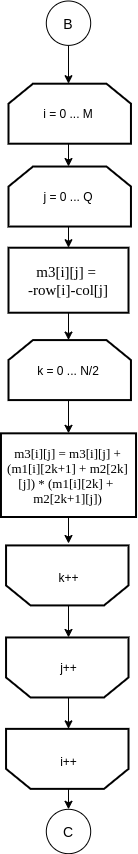

The diagram above was exported from draw.io. Its source (the exported page's mxGraphModel, read from the mxfile embedded in the PNG):
<mxGraphModel dx="1595" dy="757" grid="1" gridSize="10" guides="1" tooltips="1" connect="1" arrows="1" fold="1" page="1" pageScale="1" pageWidth="827" pageHeight="1169" math="0" shadow="0">
  <root>
    <mxCell id="Jsni5BgmwoFE00hqnNml-0" />
    <mxCell id="Jsni5BgmwoFE00hqnNml-1" parent="Jsni5BgmwoFE00hqnNml-0" />
    <mxCell id="bwrXnum6KsmrxfO3uBq2-32" style="edgeStyle=orthogonalEdgeStyle;rounded=0;orthogonalLoop=1;jettySize=auto;html=1;exitX=0.5;exitY=1;exitDx=0;exitDy=0;entryX=0.5;entryY=0;entryDx=0;entryDy=0;entryPerimeter=0;" edge="1" parent="Jsni5BgmwoFE00hqnNml-1" source="bwrXnum6KsmrxfO3uBq2-33" target="bwrXnum6KsmrxfO3uBq2-35">
      <mxGeometry relative="1" as="geometry" />
    </mxCell>
    <mxCell id="bwrXnum6KsmrxfO3uBq2-33" value="&lt;span style=&quot;font-size: 14px&quot;&gt;B&lt;/span&gt;" style="ellipse;whiteSpace=wrap;html=1;aspect=fixed;" vertex="1" parent="Jsni5BgmwoFE00hqnNml-1">
      <mxGeometry x="737.81" y="147.5" width="44.38" height="44.38" as="geometry" />
    </mxCell>
    <mxCell id="bwrXnum6KsmrxfO3uBq2-34" style="edgeStyle=orthogonalEdgeStyle;rounded=0;orthogonalLoop=1;jettySize=auto;html=1;exitX=0.5;exitY=1;exitDx=0;exitDy=0;exitPerimeter=0;entryX=0.5;entryY=0;entryDx=0;entryDy=0;entryPerimeter=0;" edge="1" parent="Jsni5BgmwoFE00hqnNml-1" source="bwrXnum6KsmrxfO3uBq2-35" target="bwrXnum6KsmrxfO3uBq2-37">
      <mxGeometry relative="1" as="geometry" />
    </mxCell>
    <mxCell id="bwrXnum6KsmrxfO3uBq2-35" value="i = 0 ... M" style="strokeWidth=2;html=1;shape=stencil(rZVNb4MwDIZ/DdcqEK2C48S6U9VLDzun1B1RIUFJ2m7/fi4uavnaCJ3EAb/G7xMHRwl4anNRQRAxJUoI+FsQRWutKxTWspQOQ3zNKbFkFF4oTGIKha0gc6SdhZFiVwBlrDP6CBe5dzcHqXIw5MpXAXvFb64PTzOtFJpIrWwr85BHMyEV1rIvMmOLF8J832KKKiSU4MC01Ht7m1p4n40Jp2G2vph2Lw30L8yHJyach1l5b1oXFE4kbXw7YgsWdVhJPBG29Yclc/vy38LmgM3oawjGU1TGDhpPdyI7fhp9UvvBJVbieoh7iSZd6jPc196d5tHWm/JCqofy+LnykLXrnzZY+hr8a7n38r13Pyu0hbHZRL3372t1ZGB4etAGfpmkgywKuhkGJ7RXXat0TdXCDw==);whiteSpace=wrap;rotation=0;direction=east;gradientColor=#ffffff;" vertex="1" parent="Jsni5BgmwoFE00hqnNml-1">
      <mxGeometry x="700" y="230.2" width="120" height="60" as="geometry" />
    </mxCell>
    <mxCell id="bwrXnum6KsmrxfO3uBq2-36" style="edgeStyle=orthogonalEdgeStyle;rounded=0;orthogonalLoop=1;jettySize=auto;html=1;exitX=0.5;exitY=1;exitDx=0;exitDy=0;exitPerimeter=0;entryX=0.5;entryY=0;entryDx=0;entryDy=0;" edge="1" parent="Jsni5BgmwoFE00hqnNml-1" source="bwrXnum6KsmrxfO3uBq2-37" target="bwrXnum6KsmrxfO3uBq2-39">
      <mxGeometry relative="1" as="geometry">
        <mxPoint x="760" y="390" as="targetPoint" />
      </mxGeometry>
    </mxCell>
    <mxCell id="bwrXnum6KsmrxfO3uBq2-37" value="j = 0 ... Q" style="strokeWidth=2;html=1;shape=stencil(rZVNb4MwDIZ/DdcqEK2C48S6U9VLDzun1B1RIUFJ2m7/fi4uavnaCJ3EAb/G7xMHRwl4anNRQRAxJUoI+FsQRWutKxTWspQOQ3zNKbFkFF4oTGIKha0gc6SdhZFiVwBlrDP6CBe5dzcHqXIw5MpXAXvFb64PTzOtFJpIrWwr85BHMyEV1rIvMmOLF8J832KKKiSU4MC01Ht7m1p4n40Jp2G2vph2Lw30L8yHJyach1l5b1oXFE4kbXw7YgsWdVhJPBG29Yclc/vy38LmgM3oawjGU1TGDhpPdyI7fhp9UvvBJVbieoh7iSZd6jPc196d5tHWm/JCqofy+LnykLXrnzZY+hr8a7n38r13Pyu0hbHZRL3372t1ZGB4etAGfpmkgywKuhkGJ7RXXat0TdXCDw==);whiteSpace=wrap;rotation=0;direction=east;gradientColor=#ffffff;" vertex="1" parent="Jsni5BgmwoFE00hqnNml-1">
      <mxGeometry x="700" y="313.03" width="120" height="60" as="geometry" />
    </mxCell>
    <mxCell id="bwrXnum6KsmrxfO3uBq2-38" style="edgeStyle=orthogonalEdgeStyle;rounded=0;orthogonalLoop=1;jettySize=auto;html=1;exitX=0.5;exitY=1;exitDx=0;exitDy=0;entryX=0.5;entryY=0;entryDx=0;entryDy=0;entryPerimeter=0;" edge="1" parent="Jsni5BgmwoFE00hqnNml-1" source="bwrXnum6KsmrxfO3uBq2-39" target="bwrXnum6KsmrxfO3uBq2-41">
      <mxGeometry relative="1" as="geometry" />
    </mxCell>
    <mxCell id="bwrXnum6KsmrxfO3uBq2-39" value="&lt;span style=&quot;font-family: dialog; font-size: 15px;&quot;&gt;m3[i][j] = &lt;br style=&quot;font-size: 15px;&quot;&gt;-row[i]-col[j]&lt;/span&gt;" style="rounded=0;whiteSpace=wrap;html=1;absoluteArcSize=1;arcSize=14;strokeWidth=2;" vertex="1" parent="Jsni5BgmwoFE00hqnNml-1">
      <mxGeometry x="700" y="394.22" width="120" height="65" as="geometry" />
    </mxCell>
    <mxCell id="bwrXnum6KsmrxfO3uBq2-40" style="edgeStyle=orthogonalEdgeStyle;rounded=0;orthogonalLoop=1;jettySize=auto;html=1;exitX=0.5;exitY=1;exitDx=0;exitDy=0;exitPerimeter=0;entryX=0.5;entryY=0;entryDx=0;entryDy=0;" edge="1" parent="Jsni5BgmwoFE00hqnNml-1" source="bwrXnum6KsmrxfO3uBq2-41" target="bwrXnum6KsmrxfO3uBq2-43">
      <mxGeometry relative="1" as="geometry" />
    </mxCell>
    <mxCell id="bwrXnum6KsmrxfO3uBq2-41" value="k = 0 ... N/2" style="strokeWidth=2;html=1;shape=stencil(rZVNb4MwDIZ/DdcqEK2C48S6U9VLDzun1B1RIUFJ2m7/fi4uavnaCJ3EAb/G7xMHRwl4anNRQRAxJUoI+FsQRWutKxTWspQOQ3zNKbFkFF4oTGIKha0gc6SdhZFiVwBlrDP6CBe5dzcHqXIw5MpXAXvFb64PTzOtFJpIrWwr85BHMyEV1rIvMmOLF8J832KKKiSU4MC01Ht7m1p4n40Jp2G2vph2Lw30L8yHJyach1l5b1oXFE4kbXw7YgsWdVhJPBG29Yclc/vy38LmgM3oawjGU1TGDhpPdyI7fhp9UvvBJVbieoh7iSZd6jPc196d5tHWm/JCqofy+LnykLXrnzZY+hr8a7n38r13Pyu0hbHZRL3372t1ZGB4etAGfpmkgywKuhkGJ7RXXat0TdXCDw==);whiteSpace=wrap;rotation=0;direction=east;gradientColor=#ffffff;" vertex="1" parent="Jsni5BgmwoFE00hqnNml-1">
      <mxGeometry x="700" y="486.58" width="120" height="60" as="geometry" />
    </mxCell>
    <mxCell id="bwrXnum6KsmrxfO3uBq2-42" style="edgeStyle=orthogonalEdgeStyle;rounded=0;orthogonalLoop=1;jettySize=auto;html=1;exitX=0.5;exitY=1;exitDx=0;exitDy=0;" edge="1" parent="Jsni5BgmwoFE00hqnNml-1" source="bwrXnum6KsmrxfO3uBq2-43">
      <mxGeometry relative="1" as="geometry">
        <mxPoint x="760" y="690" as="targetPoint" />
      </mxGeometry>
    </mxCell>
    <mxCell id="bwrXnum6KsmrxfO3uBq2-43" value="&lt;font style=&quot;font-size: 13px&quot;&gt;&lt;span style=&quot;font-family: &amp;#34;dialog&amp;#34;&quot;&gt;m3[i][j] = m3[i][j] +&lt;/span&gt;&lt;br style=&quot;font-family: &amp;#34;dialog&amp;#34;&quot;&gt;&lt;span style=&quot;font-family: &amp;#34;dialog&amp;#34;&quot;&gt;(m1[i][2k+1] + m2[2k][j])&amp;nbsp;&lt;/span&gt;&lt;span style=&quot;font-family: &amp;#34;dialog&amp;#34;&quot;&gt;* (m1[i][2k] + &lt;br&gt;m2[2k+1][j])&lt;/span&gt;&lt;/font&gt;" style="rounded=0;whiteSpace=wrap;html=1;absoluteArcSize=1;arcSize=14;strokeWidth=2;" vertex="1" parent="Jsni5BgmwoFE00hqnNml-1">
      <mxGeometry x="692.4699999999999" y="579.83" width="135.06" height="83.67" as="geometry" />
    </mxCell>
    <mxCell id="bwrXnum6KsmrxfO3uBq2-44" value="&lt;span style=&quot;font-size: 14px&quot;&gt;C&lt;/span&gt;" style="ellipse;whiteSpace=wrap;html=1;aspect=fixed;" vertex="1" parent="Jsni5BgmwoFE00hqnNml-1">
      <mxGeometry x="737.81" y="955.8000000000001" width="44.38" height="44.38" as="geometry" />
    </mxCell>
    <mxCell id="bwrXnum6KsmrxfO3uBq2-45" style="edgeStyle=orthogonalEdgeStyle;rounded=0;orthogonalLoop=1;jettySize=auto;html=1;exitX=0.5;exitY=0;exitDx=0;exitDy=0;exitPerimeter=0;entryX=0.5;entryY=1;entryDx=0;entryDy=0;entryPerimeter=0;" edge="1" parent="Jsni5BgmwoFE00hqnNml-1" source="bwrXnum6KsmrxfO3uBq2-46" target="bwrXnum6KsmrxfO3uBq2-49">
      <mxGeometry relative="1" as="geometry" />
    </mxCell>
    <mxCell id="bwrXnum6KsmrxfO3uBq2-46" value="" style="strokeWidth=2;html=1;shape=stencil(rZVNb4MwDIZ/DdcqEK2C48S6U9VLDzun1B1RIUFJ2m7/fi4uavnaCJ3EAb/G7xMHRwl4anNRQRAxJUoI+FsQRWutKxTWspQOQ3zNKbFkFF4oTGIKha0gc6SdhZFiVwBlrDP6CBe5dzcHqXIw5MpXAXvFb64PTzOtFJpIrWwr85BHMyEV1rIvMmOLF8J832KKKiSU4MC01Ht7m1p4n40Jp2G2vph2Lw30L8yHJyach1l5b1oXFE4kbXw7YgsWdVhJPBG29Yclc/vy38LmgM3oawjGU1TGDhpPdyI7fhp9UvvBJVbieoh7iSZd6jPc196d5tHWm/JCqofy+LnykLXrnzZY+hr8a7n38r13Pyu0hbHZRL3372t1ZGB4etAGfpmkgywKuhkGJ7RXXat0TdXCDw==);whiteSpace=wrap;rotation=-180;direction=east;gradientColor=#ffffff;" vertex="1" parent="Jsni5BgmwoFE00hqnNml-1">
      <mxGeometry x="700" y="783.9699999999999" width="120" height="60" as="geometry" />
    </mxCell>
    <mxCell id="bwrXnum6KsmrxfO3uBq2-47" value="j++" style="text;html=1;align=center;verticalAlign=middle;resizable=0;points=[];autosize=1;" vertex="1" parent="Jsni5BgmwoFE00hqnNml-1">
      <mxGeometry x="745" y="803.9699999999999" width="30" height="20" as="geometry" />
    </mxCell>
    <mxCell id="bwrXnum6KsmrxfO3uBq2-48" style="edgeStyle=orthogonalEdgeStyle;rounded=0;orthogonalLoop=1;jettySize=auto;html=1;exitX=0.5;exitY=0;exitDx=0;exitDy=0;exitPerimeter=0;entryX=0.5;entryY=0;entryDx=0;entryDy=0;" edge="1" parent="Jsni5BgmwoFE00hqnNml-1" source="bwrXnum6KsmrxfO3uBq2-49" target="bwrXnum6KsmrxfO3uBq2-44">
      <mxGeometry relative="1" as="geometry" />
    </mxCell>
    <mxCell id="bwrXnum6KsmrxfO3uBq2-49" value="" style="strokeWidth=2;html=1;shape=stencil(rZVNb4MwDIZ/DdcqEK2C48S6U9VLDzun1B1RIUFJ2m7/fi4uavnaCJ3EAb/G7xMHRwl4anNRQRAxJUoI+FsQRWutKxTWspQOQ3zNKbFkFF4oTGIKha0gc6SdhZFiVwBlrDP6CBe5dzcHqXIw5MpXAXvFb64PTzOtFJpIrWwr85BHMyEV1rIvMmOLF8J832KKKiSU4MC01Ht7m1p4n40Jp2G2vph2Lw30L8yHJyach1l5b1oXFE4kbXw7YgsWdVhJPBG29Yclc/vy38LmgM3oawjGU1TGDhpPdyI7fhp9UvvBJVbieoh7iSZd6jPc196d5tHWm/JCqofy+LnykLXrnzZY+hr8a7n38r13Pyu0hbHZRL3372t1ZGB4etAGfpmkgywKuhkGJ7RXXat0TdXCDw==);whiteSpace=wrap;rotation=-180;direction=east;gradientColor=#ffffff;" vertex="1" parent="Jsni5BgmwoFE00hqnNml-1">
      <mxGeometry x="700" y="875.3699999999999" width="120" height="60" as="geometry" />
    </mxCell>
    <mxCell id="bwrXnum6KsmrxfO3uBq2-50" value="i++" style="text;html=1;align=center;verticalAlign=middle;resizable=0;points=[];autosize=1;" vertex="1" parent="Jsni5BgmwoFE00hqnNml-1">
      <mxGeometry x="745" y="897.8899999999999" width="30" height="20" as="geometry" />
    </mxCell>
    <mxCell id="bwrXnum6KsmrxfO3uBq2-51" style="edgeStyle=orthogonalEdgeStyle;rounded=0;orthogonalLoop=1;jettySize=auto;html=1;exitX=0.5;exitY=0;exitDx=0;exitDy=0;exitPerimeter=0;entryX=0.5;entryY=1;entryDx=0;entryDy=0;entryPerimeter=0;" edge="1" parent="Jsni5BgmwoFE00hqnNml-1" source="bwrXnum6KsmrxfO3uBq2-52" target="bwrXnum6KsmrxfO3uBq2-46">
      <mxGeometry relative="1" as="geometry" />
    </mxCell>
    <mxCell id="bwrXnum6KsmrxfO3uBq2-52" value="" style="strokeWidth=2;html=1;shape=stencil(rZVNb4MwDIZ/DdcqEK2C48S6U9VLDzun1B1RIUFJ2m7/fi4uavnaCJ3EAb/G7xMHRwl4anNRQRAxJUoI+FsQRWutKxTWspQOQ3zNKbFkFF4oTGIKha0gc6SdhZFiVwBlrDP6CBe5dzcHqXIw5MpXAXvFb64PTzOtFJpIrWwr85BHMyEV1rIvMmOLF8J832KKKiSU4MC01Ht7m1p4n40Jp2G2vph2Lw30L8yHJyach1l5b1oXFE4kbXw7YgsWdVhJPBG29Yclc/vy38LmgM3oawjGU1TGDhpPdyI7fhp9UvvBJVbieoh7iSZd6jPc196d5tHWm/JCqofy+LnykLXrnzZY+hr8a7n38r13Pyu0hbHZRL3372t1ZGB4etAGfpmkgywKuhkGJ7RXXat0TdXCDw==);whiteSpace=wrap;rotation=-180;direction=east;gradientColor=#ffffff;" vertex="1" parent="Jsni5BgmwoFE00hqnNml-1">
      <mxGeometry x="700" y="691.92" width="120" height="60" as="geometry" />
    </mxCell>
    <mxCell id="bwrXnum6KsmrxfO3uBq2-53" value="k++" style="text;html=1;align=center;verticalAlign=middle;resizable=0;points=[];autosize=1;" vertex="1" parent="Jsni5BgmwoFE00hqnNml-1">
      <mxGeometry x="740" y="714.46" width="40" height="20" as="geometry" />
    </mxCell>
  </root>
</mxGraphModel>